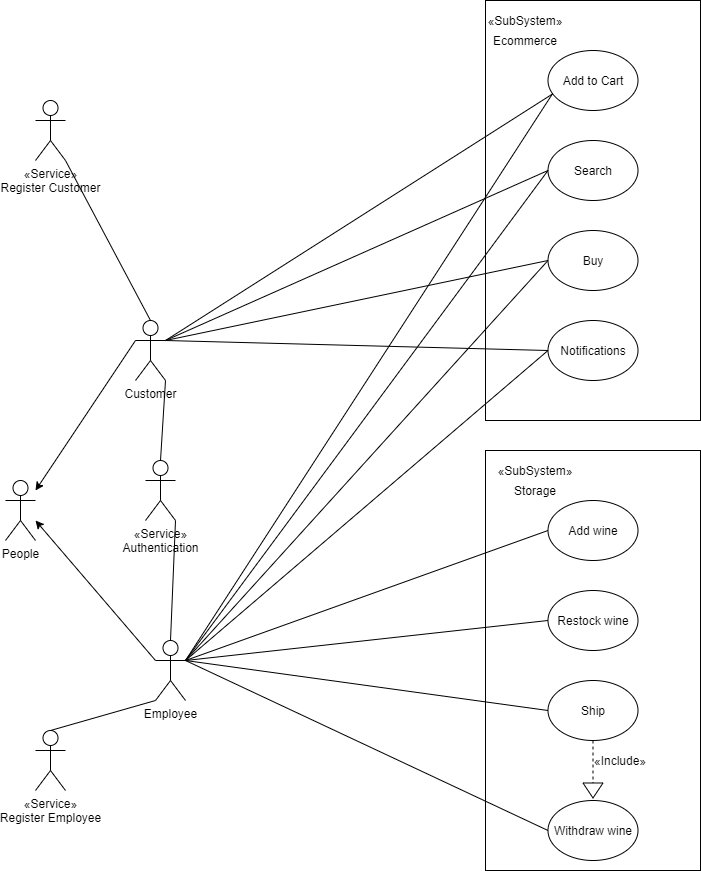

The diagram above was exported from draw.io. Its source (the exported page's mxGraphModel, read from the mxfile embedded in the PNG):
<mxGraphModel dx="2299" dy="709" grid="1" gridSize="10" guides="1" tooltips="1" connect="1" arrows="1" fold="1" page="1" pageScale="1" pageWidth="850" pageHeight="1100" background="none" math="0" shadow="0">
  <root>
    <mxCell id="0" />
    <mxCell id="1" parent="0" />
    <mxCell id="10" value="" style="group" parent="1" connectable="0" vertex="1">
      <mxGeometry x="-350" y="40" width="215" height="420" as="geometry" />
    </mxCell>
    <mxCell id="kgXZ0zoaN98ubbGLQl3t-60" value="" style="rounded=0;whiteSpace=wrap;html=1;fillColor=none;" parent="10" vertex="1">
      <mxGeometry width="215" height="420" as="geometry" />
    </mxCell>
    <mxCell id="2" value="«SubSystem»" style="text;html=1;strokeColor=none;fillColor=none;align=center;verticalAlign=middle;whiteSpace=wrap;rounded=0;" parent="10" vertex="1">
      <mxGeometry x="20" y="10" width="40" height="20" as="geometry" />
    </mxCell>
    <mxCell id="3" value="Ecommerce" style="text;html=1;strokeColor=none;fillColor=none;align=center;verticalAlign=middle;whiteSpace=wrap;rounded=0;" parent="10" vertex="1">
      <mxGeometry x="20" y="30" width="40" height="20" as="geometry" />
    </mxCell>
    <mxCell id="6" value="Search" style="ellipse;whiteSpace=wrap;html=1;fillColor=none;" parent="10" vertex="1">
      <mxGeometry x="62.5" y="140" width="90" height="60" as="geometry" />
    </mxCell>
    <mxCell id="7" value="Add to Cart" style="ellipse;whiteSpace=wrap;html=1;fillColor=none;" parent="10" vertex="1">
      <mxGeometry x="62.5" y="50" width="90" height="60" as="geometry" />
    </mxCell>
    <mxCell id="8" value="Buy" style="ellipse;whiteSpace=wrap;html=1;fillColor=none;" parent="10" vertex="1">
      <mxGeometry x="62.5" y="230" width="90" height="60" as="geometry" />
    </mxCell>
    <mxCell id="9" value="Notifications" style="ellipse;whiteSpace=wrap;html=1;fillColor=none;" parent="10" vertex="1">
      <mxGeometry x="62.5" y="320" width="90" height="60" as="geometry" />
    </mxCell>
    <mxCell id="kgXZ0zoaN98ubbGLQl3t-65" value="" style="endArrow=none;html=1;entryX=0;entryY=0.5;entryDx=0;entryDy=0;" parent="1" target="6" edge="1">
      <mxGeometry width="50" height="50" relative="1" as="geometry">
        <mxPoint x="-670" y="380" as="sourcePoint" />
        <mxPoint x="-390" y="160" as="targetPoint" />
      </mxGeometry>
    </mxCell>
    <mxCell id="20" value="" style="endArrow=none;html=1;entryX=0.053;entryY=0.722;entryDx=0;entryDy=0;exitX=1;exitY=0.3333333333333333;exitDx=0;exitDy=0;exitPerimeter=0;entryPerimeter=0;" parent="1" source="jjboZwCjy1TyvQqFzcBL-4" target="7" edge="1">
      <mxGeometry width="50" height="50" relative="1" as="geometry">
        <mxPoint x="-660" y="390" as="sourcePoint" />
        <mxPoint x="-277.5" y="130" as="targetPoint" />
      </mxGeometry>
    </mxCell>
    <mxCell id="21" value="" style="endArrow=none;html=1;entryX=0;entryY=0.5;entryDx=0;entryDy=0;" parent="1" target="8" edge="1">
      <mxGeometry width="50" height="50" relative="1" as="geometry">
        <mxPoint x="-670" y="380" as="sourcePoint" />
        <mxPoint x="-277.5" y="220" as="targetPoint" />
      </mxGeometry>
    </mxCell>
    <mxCell id="22" value="" style="endArrow=none;html=1;entryX=0;entryY=0.5;entryDx=0;entryDy=0;exitX=1;exitY=0.3333333333333333;exitDx=0;exitDy=0;exitPerimeter=0;" parent="1" source="jjboZwCjy1TyvQqFzcBL-4" target="9" edge="1">
      <mxGeometry width="50" height="50" relative="1" as="geometry">
        <mxPoint x="-660" y="390" as="sourcePoint" />
        <mxPoint x="-277.5" y="310" as="targetPoint" />
      </mxGeometry>
    </mxCell>
    <mxCell id="kgXZ0zoaN98ubbGLQl3t-66" value="" style="endArrow=none;html=1;entryX=0;entryY=0.5;entryDx=0;entryDy=0;exitX=1;exitY=0.3333333333333333;exitDx=0;exitDy=0;exitPerimeter=0;" parent="1" target="16" edge="1">
      <mxGeometry width="50" height="50" relative="1" as="geometry">
        <mxPoint x="-650" y="700" as="sourcePoint" />
        <mxPoint x="-257.5" y="450" as="targetPoint" />
      </mxGeometry>
    </mxCell>
    <mxCell id="kgXZ0zoaN98ubbGLQl3t-67" value="" style="endArrow=none;html=1;entryX=0;entryY=0.5;entryDx=0;entryDy=0;exitX=1;exitY=0.3333333333333333;exitDx=0;exitDy=0;exitPerimeter=0;" parent="1" target="15" edge="1">
      <mxGeometry width="50" height="50" relative="1" as="geometry">
        <mxPoint x="-650" y="700" as="sourcePoint" />
        <mxPoint x="-287.5" y="600" as="targetPoint" />
      </mxGeometry>
    </mxCell>
    <mxCell id="kgXZ0zoaN98ubbGLQl3t-68" value="" style="endArrow=none;html=1;entryX=0;entryY=0.5;entryDx=0;entryDy=0;exitX=1;exitY=0.3333333333333333;exitDx=0;exitDy=0;exitPerimeter=0;" parent="1" target="17" edge="1">
      <mxGeometry width="50" height="50" relative="1" as="geometry">
        <mxPoint x="-650" y="700" as="sourcePoint" />
        <mxPoint x="-287.5" y="600" as="targetPoint" />
      </mxGeometry>
    </mxCell>
    <mxCell id="kgXZ0zoaN98ubbGLQl3t-69" value="" style="endArrow=none;html=1;entryX=0;entryY=0.5;entryDx=0;entryDy=0;" parent="1" target="18" edge="1">
      <mxGeometry width="50" height="50" relative="1" as="geometry">
        <mxPoint x="-650" y="700" as="sourcePoint" />
        <mxPoint x="-257.5" y="630" as="targetPoint" />
      </mxGeometry>
    </mxCell>
    <mxCell id="27" value="" style="endArrow=none;html=1;entryX=0;entryY=0.5;entryDx=0;entryDy=0;" parent="1" target="9" edge="1">
      <mxGeometry width="50" height="50" relative="1" as="geometry">
        <mxPoint x="-650" y="700" as="sourcePoint" />
        <mxPoint x="-297.5" y="530" as="targetPoint" />
      </mxGeometry>
    </mxCell>
    <mxCell id="kgXZ0zoaN98ubbGLQl3t-70" value="" style="endArrow=none;html=1;entryX=0.048;entryY=0.726;entryDx=0;entryDy=0;entryPerimeter=0;" parent="1" target="7" edge="1">
      <mxGeometry width="50" height="50" relative="1" as="geometry">
        <mxPoint x="-650" y="700" as="sourcePoint" />
        <mxPoint x="-287.5" y="130" as="targetPoint" />
      </mxGeometry>
    </mxCell>
    <mxCell id="28" value="" style="endArrow=none;html=1;entryX=0;entryY=0.5;entryDx=0;entryDy=0;" parent="1" target="8" edge="1">
      <mxGeometry width="50" height="50" relative="1" as="geometry">
        <mxPoint x="-650" y="700" as="sourcePoint" />
        <mxPoint x="-277.5" y="400" as="targetPoint" />
      </mxGeometry>
    </mxCell>
    <mxCell id="kgXZ0zoaN98ubbGLQl3t-71" value="" style="endArrow=none;html=1;entryX=0;entryY=0.5;entryDx=0;entryDy=0;" parent="1" target="6" edge="1">
      <mxGeometry width="50" height="50" relative="1" as="geometry">
        <mxPoint x="-650" y="700" as="sourcePoint" />
        <mxPoint x="-273.18000000000006" y="143.55999999999983" as="targetPoint" />
      </mxGeometry>
    </mxCell>
    <mxCell id="jjboZwCjy1TyvQqFzcBL-1" value="People" style="shape=umlActor;verticalLabelPosition=bottom;verticalAlign=top;html=1;outlineConnect=0;" parent="1" vertex="1">
      <mxGeometry x="-830" y="520" width="30" height="60" as="geometry" />
    </mxCell>
    <mxCell id="jjboZwCjy1TyvQqFzcBL-2" value="Employee" style="shape=umlActor;verticalLabelPosition=bottom;verticalAlign=top;html=1;outlineConnect=0;" parent="1" vertex="1">
      <mxGeometry x="-680" y="680" width="30" height="60" as="geometry" />
    </mxCell>
    <mxCell id="jjboZwCjy1TyvQqFzcBL-4" value="Customer" style="shape=umlActor;verticalLabelPosition=bottom;verticalAlign=top;html=1;outlineConnect=0;" parent="1" vertex="1">
      <mxGeometry x="-700" y="360" width="30" height="60" as="geometry" />
    </mxCell>
    <mxCell id="kgXZ0zoaN98ubbGLQl3t-62" value="" style="endArrow=classic;html=1;exitX=0;exitY=0.3333333333333333;exitDx=0;exitDy=0;exitPerimeter=0;" parent="1" source="jjboZwCjy1TyvQqFzcBL-2" edge="1">
      <mxGeometry width="50" height="50" relative="1" as="geometry">
        <mxPoint x="-710" y="700" as="sourcePoint" />
        <mxPoint x="-800" y="560" as="targetPoint" />
      </mxGeometry>
    </mxCell>
    <mxCell id="kgXZ0zoaN98ubbGLQl3t-64" value="" style="endArrow=classic;html=1;exitX=0;exitY=0.3333333333333333;exitDx=0;exitDy=0;exitPerimeter=0;" parent="1" source="jjboZwCjy1TyvQqFzcBL-4" edge="1">
      <mxGeometry width="50" height="50" relative="1" as="geometry">
        <mxPoint x="-710" y="390" as="sourcePoint" />
        <mxPoint x="-800" y="530" as="targetPoint" />
      </mxGeometry>
    </mxCell>
    <mxCell id="35" value="" style="endArrow=none;html=1;entryX=1;entryY=1;entryDx=0;entryDy=0;exitX=0.5;exitY=0;exitDx=0;exitDy=0;exitPerimeter=0;entryPerimeter=0;" parent="1" source="jjboZwCjy1TyvQqFzcBL-4" target="44" edge="1">
      <mxGeometry width="50" height="50" relative="1" as="geometry">
        <mxPoint x="-660" y="390" as="sourcePoint" />
        <mxPoint x="-775" y="200" as="targetPoint" />
      </mxGeometry>
    </mxCell>
    <mxCell id="37" value="" style="endArrow=none;html=1;entryX=0.5;entryY=0;entryDx=0;entryDy=0;exitX=0;exitY=1;exitDx=0;exitDy=0;exitPerimeter=0;" parent="1" source="jjboZwCjy1TyvQqFzcBL-2" edge="1">
      <mxGeometry width="50" height="50" relative="1" as="geometry">
        <mxPoint x="-680" y="1100" as="sourcePoint" />
        <mxPoint x="-785" y="770" as="targetPoint" />
      </mxGeometry>
    </mxCell>
    <mxCell id="39" value="" style="endArrow=none;html=1;entryX=0.5;entryY=0;entryDx=0;entryDy=0;exitX=1;exitY=1;exitDx=0;exitDy=0;exitPerimeter=0;entryPerimeter=0;" edge="1" parent="1" source="jjboZwCjy1TyvQqFzcBL-4" target="41">
      <mxGeometry width="50" height="50" relative="1" as="geometry">
        <mxPoint x="-680" y="440" as="sourcePoint" />
        <mxPoint x="-665" y="500" as="targetPoint" />
      </mxGeometry>
    </mxCell>
    <mxCell id="40" value="" style="endArrow=none;html=1;entryX=0.5;entryY=0;entryDx=0;entryDy=0;entryPerimeter=0;exitX=1;exitY=1;exitDx=0;exitDy=0;exitPerimeter=0;" edge="1" parent="1" source="41" target="jjboZwCjy1TyvQqFzcBL-2">
      <mxGeometry width="50" height="50" relative="1" as="geometry">
        <mxPoint x="-665" y="600" as="sourcePoint" />
        <mxPoint x="-670" y="660" as="targetPoint" />
      </mxGeometry>
    </mxCell>
    <mxCell id="41" value="«Service»&lt;br&gt;Authentication" style="shape=umlActor;verticalLabelPosition=bottom;verticalAlign=top;html=1;outlineConnect=0;" vertex="1" parent="1">
      <mxGeometry x="-690" y="500" width="30" height="60" as="geometry" />
    </mxCell>
    <mxCell id="43" value="«Service»&lt;br&gt;Register Employee" style="shape=umlActor;verticalLabelPosition=bottom;verticalAlign=top;html=1;outlineConnect=0;" vertex="1" parent="1">
      <mxGeometry x="-800" y="770" width="30" height="60" as="geometry" />
    </mxCell>
    <mxCell id="44" value="«Service»&lt;br&gt;Register Customer" style="shape=umlActor;verticalLabelPosition=bottom;verticalAlign=top;html=1;outlineConnect=0;" vertex="1" parent="1">
      <mxGeometry x="-800" y="140" width="30" height="60" as="geometry" />
    </mxCell>
    <mxCell id="12" value="" style="rounded=0;whiteSpace=wrap;html=1;fillColor=none;" parent="1" vertex="1">
      <mxGeometry x="-350" y="490" width="215" height="420" as="geometry" />
    </mxCell>
    <mxCell id="13" value="«SubSystem»" style="text;html=1;strokeColor=none;fillColor=none;align=center;verticalAlign=middle;whiteSpace=wrap;rounded=0;" parent="1" vertex="1">
      <mxGeometry x="-320" y="500" width="40" height="20" as="geometry" />
    </mxCell>
    <mxCell id="14" value="Storage" style="text;html=1;strokeColor=none;fillColor=none;align=center;verticalAlign=middle;whiteSpace=wrap;rounded=0;" parent="1" vertex="1">
      <mxGeometry x="-320" y="520" width="40" height="20" as="geometry" />
    </mxCell>
    <mxCell id="15" value="Restock wine" style="ellipse;whiteSpace=wrap;html=1;fillColor=none;" parent="1" vertex="1">
      <mxGeometry x="-287.5" y="630" width="90" height="60" as="geometry" />
    </mxCell>
    <mxCell id="16" value="Add wine" style="ellipse;whiteSpace=wrap;html=1;fillColor=none;" parent="1" vertex="1">
      <mxGeometry x="-287.5" y="540" width="90" height="60" as="geometry" />
    </mxCell>
    <mxCell id="17" value="Ship" style="ellipse;whiteSpace=wrap;html=1;fillColor=none;" parent="1" vertex="1">
      <mxGeometry x="-287.5" y="720" width="90" height="60" as="geometry" />
    </mxCell>
    <mxCell id="18" value="Withdraw wine" style="ellipse;whiteSpace=wrap;html=1;fillColor=none;" parent="1" vertex="1">
      <mxGeometry x="-287.5" y="840" width="90" height="60" as="geometry" />
    </mxCell>
    <mxCell id="45" value="" style="endArrow=none;dashed=1;html=1;exitX=0.5;exitY=1;exitDx=0;exitDy=0;entryX=0;entryY=0.5;entryDx=0;entryDy=0;" edge="1" parent="1" source="17" target="46">
      <mxGeometry width="50" height="50" relative="1" as="geometry">
        <mxPoint x="-280" y="850" as="sourcePoint" />
        <mxPoint x="-230" y="800" as="targetPoint" />
      </mxGeometry>
    </mxCell>
    <mxCell id="46" value="" style="triangle;whiteSpace=wrap;html=1;rotation=90;" vertex="1" parent="1">
      <mxGeometry x="-250" y="820" width="15" height="20" as="geometry" />
    </mxCell>
    <mxCell id="47" value="«Include»" style="text;html=1;strokeColor=none;fillColor=none;align=center;verticalAlign=middle;whiteSpace=wrap;rounded=0;" vertex="1" parent="1">
      <mxGeometry x="-235" y="790" width="40" height="20" as="geometry" />
    </mxCell>
  </root>
</mxGraphModel>